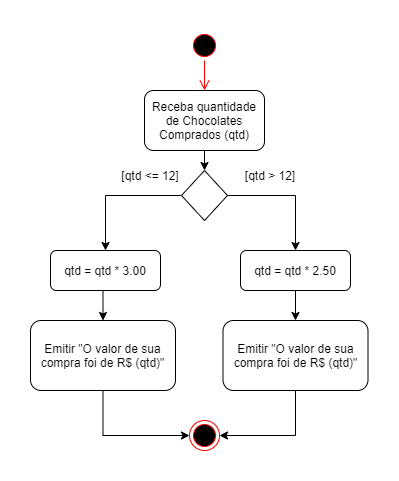

The diagram above was exported from draw.io. Its source (the exported page's mxGraphModel, read from the mxfile embedded in the PNG):
<mxGraphModel dx="852" dy="504" grid="1" gridSize="10" guides="1" tooltips="1" connect="1" arrows="1" fold="1" page="1" pageScale="1" pageWidth="827" pageHeight="1169" math="0" shadow="0">
  <root>
    <mxCell id="0" />
    <mxCell id="1" parent="0" />
    <mxCell id="OepjopC2ASVaq4gWmMKw-13" style="edgeStyle=orthogonalEdgeStyle;rounded=0;orthogonalLoop=1;jettySize=auto;html=1;exitX=0.5;exitY=1;exitDx=0;exitDy=0;entryX=0.5;entryY=0;entryDx=0;entryDy=0;" edge="1" parent="1" source="OepjopC2ASVaq4gWmMKw-1" target="OepjopC2ASVaq4gWmMKw-2">
      <mxGeometry relative="1" as="geometry" />
    </mxCell>
    <mxCell id="OepjopC2ASVaq4gWmMKw-1" value="Receba quantidade de Chocolates Comprados (qtd)" style="rounded=1;whiteSpace=wrap;html=1;" vertex="1" parent="1">
      <mxGeometry x="354" y="140" width="120" height="60" as="geometry" />
    </mxCell>
    <mxCell id="OepjopC2ASVaq4gWmMKw-4" style="edgeStyle=orthogonalEdgeStyle;rounded=0;orthogonalLoop=1;jettySize=auto;html=1;exitX=1;exitY=0.5;exitDx=0;exitDy=0;entryX=0.5;entryY=0;entryDx=0;entryDy=0;" edge="1" parent="1" source="OepjopC2ASVaq4gWmMKw-2" target="OepjopC2ASVaq4gWmMKw-3">
      <mxGeometry relative="1" as="geometry" />
    </mxCell>
    <mxCell id="OepjopC2ASVaq4gWmMKw-7" style="edgeStyle=orthogonalEdgeStyle;rounded=0;orthogonalLoop=1;jettySize=auto;html=1;exitX=0;exitY=0.5;exitDx=0;exitDy=0;entryX=0.5;entryY=0;entryDx=0;entryDy=0;" edge="1" parent="1" source="OepjopC2ASVaq4gWmMKw-2" target="OepjopC2ASVaq4gWmMKw-6">
      <mxGeometry relative="1" as="geometry" />
    </mxCell>
    <mxCell id="OepjopC2ASVaq4gWmMKw-2" value="" style="rhombus;whiteSpace=wrap;html=1;" vertex="1" parent="1">
      <mxGeometry x="391" y="220" width="46" height="50" as="geometry" />
    </mxCell>
    <mxCell id="OepjopC2ASVaq4gWmMKw-12" style="edgeStyle=orthogonalEdgeStyle;rounded=0;orthogonalLoop=1;jettySize=auto;html=1;exitX=0.5;exitY=1;exitDx=0;exitDy=0;entryX=0.5;entryY=0;entryDx=0;entryDy=0;" edge="1" parent="1" source="OepjopC2ASVaq4gWmMKw-3" target="OepjopC2ASVaq4gWmMKw-11">
      <mxGeometry relative="1" as="geometry" />
    </mxCell>
    <mxCell id="OepjopC2ASVaq4gWmMKw-3" value="qtd = qtd * 2.50" style="rounded=1;whiteSpace=wrap;html=1;" vertex="1" parent="1">
      <mxGeometry x="450" y="300" width="110" height="40" as="geometry" />
    </mxCell>
    <mxCell id="OepjopC2ASVaq4gWmMKw-5" value="[qtd &amp;gt; 12]" style="text;html=1;strokeColor=none;fillColor=none;align=center;verticalAlign=middle;whiteSpace=wrap;rounded=0;" vertex="1" parent="1">
      <mxGeometry x="430" y="210" width="100" height="30" as="geometry" />
    </mxCell>
    <mxCell id="OepjopC2ASVaq4gWmMKw-10" style="edgeStyle=orthogonalEdgeStyle;rounded=0;orthogonalLoop=1;jettySize=auto;html=1;exitX=0.5;exitY=1;exitDx=0;exitDy=0;entryX=0.5;entryY=0;entryDx=0;entryDy=0;" edge="1" parent="1" source="OepjopC2ASVaq4gWmMKw-6" target="OepjopC2ASVaq4gWmMKw-9">
      <mxGeometry relative="1" as="geometry" />
    </mxCell>
    <mxCell id="OepjopC2ASVaq4gWmMKw-6" value="qtd = qtd * 3.00" style="rounded=1;whiteSpace=wrap;html=1;" vertex="1" parent="1">
      <mxGeometry x="260" y="300" width="110" height="40" as="geometry" />
    </mxCell>
    <mxCell id="OepjopC2ASVaq4gWmMKw-8" value="[qtd &amp;lt;= 12]" style="text;html=1;strokeColor=none;fillColor=none;align=center;verticalAlign=middle;whiteSpace=wrap;rounded=0;" vertex="1" parent="1">
      <mxGeometry x="310" y="210" width="100" height="30" as="geometry" />
    </mxCell>
    <mxCell id="OepjopC2ASVaq4gWmMKw-18" style="edgeStyle=orthogonalEdgeStyle;rounded=0;orthogonalLoop=1;jettySize=auto;html=1;exitX=0.5;exitY=1;exitDx=0;exitDy=0;entryX=0;entryY=0.5;entryDx=0;entryDy=0;" edge="1" parent="1" source="OepjopC2ASVaq4gWmMKw-9" target="OepjopC2ASVaq4gWmMKw-16">
      <mxGeometry relative="1" as="geometry" />
    </mxCell>
    <mxCell id="OepjopC2ASVaq4gWmMKw-9" value="Emitir &quot;O valor de sua compra foi de R$ (qtd)&quot;" style="rounded=1;whiteSpace=wrap;html=1;" vertex="1" parent="1">
      <mxGeometry x="240" y="370" width="145" height="70" as="geometry" />
    </mxCell>
    <mxCell id="OepjopC2ASVaq4gWmMKw-17" style="edgeStyle=orthogonalEdgeStyle;rounded=0;orthogonalLoop=1;jettySize=auto;html=1;exitX=0.5;exitY=1;exitDx=0;exitDy=0;entryX=1;entryY=0.5;entryDx=0;entryDy=0;" edge="1" parent="1" source="OepjopC2ASVaq4gWmMKw-11" target="OepjopC2ASVaq4gWmMKw-16">
      <mxGeometry relative="1" as="geometry" />
    </mxCell>
    <mxCell id="OepjopC2ASVaq4gWmMKw-11" value="Emitir &quot;O valor de sua compra foi de R$ (qtd)&quot;" style="rounded=1;whiteSpace=wrap;html=1;" vertex="1" parent="1">
      <mxGeometry x="432.5" y="370" width="145" height="70" as="geometry" />
    </mxCell>
    <mxCell id="OepjopC2ASVaq4gWmMKw-14" value="" style="ellipse;html=1;shape=startState;fillColor=#000000;strokeColor=#ff0000;" vertex="1" parent="1">
      <mxGeometry x="399" y="80" width="30" height="30" as="geometry" />
    </mxCell>
    <mxCell id="OepjopC2ASVaq4gWmMKw-15" value="" style="edgeStyle=orthogonalEdgeStyle;html=1;verticalAlign=bottom;endArrow=open;endSize=8;strokeColor=#ff0000;entryX=0.5;entryY=0;entryDx=0;entryDy=0;" edge="1" source="OepjopC2ASVaq4gWmMKw-14" parent="1" target="OepjopC2ASVaq4gWmMKw-1">
      <mxGeometry relative="1" as="geometry">
        <mxPoint x="414" y="120" as="targetPoint" />
      </mxGeometry>
    </mxCell>
    <mxCell id="OepjopC2ASVaq4gWmMKw-16" value="" style="ellipse;html=1;shape=endState;fillColor=#000000;strokeColor=#ff0000;" vertex="1" parent="1">
      <mxGeometry x="399" y="470" width="30" height="30" as="geometry" />
    </mxCell>
  </root>
</mxGraphModel>